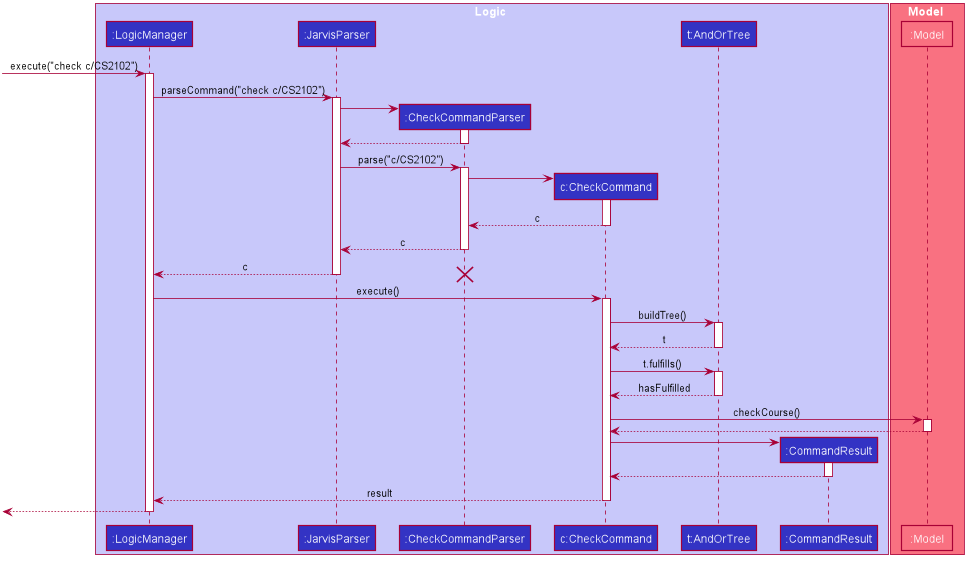

The diagram above was rendered by PlantUML. Its source (embedded in the PNG):
@startuml
autoactivate on








skinparam BackgroundColor #FFFFFFF

skinparam Shadowing false

skinparam Class {
    FontColor #FFFFFF
    BorderThickness 1
    BorderColor #FFFFFF
    StereotypeFontColor #FFFFFF
    FontName Arial
    ClassAttributeFontColor #FFFFFFF
}

skinparam Actor {
    BorderColor #000000
    Color #000000
    FontName Arial
}

skinparam Sequence {
    MessageAlign center
    BoxFontSize 15
    BoxPadding 0
    BoxFontColor #FFFFFF
    FontName Arial
}

skinparam Participant {
    FontColor #FFFFFFF
    Padding 20
}

skinparam MinClassWidth 50
skinparam ParticipantPadding 10
skinparam Shadowing false
skinparam DefaultTextAlignment center
skinparam packageStyle Rectangle

hide circle
hide members

box Logic #C8C8FA
participant ":LogicManager" as LogicManager #3333C4
participant ":JarvisParser" as JarvisParser #3333C4
participant ":CheckCommandParser" as CheckCommandParser #3333C4
participant "c:CheckCommand" as CheckCommand #3333C4
participant "t:AndOrTree" as AndOrTree #3333C4
participant ":CommandResult" as CommandResult #3333C4
end box

box Model #F97181
participant ":Model" as Model #F97181
end box

[-> LogicManager : execute("check c/CS2102")
    LogicManager -> JarvisParser : parseCommand("check c/CS2102")
        create CheckCommandParser
        JarvisParser -> CheckCommandParser
            return
        JarvisParser -> CheckCommandParser : parse("c/CS2102")
            create CheckCommand
            CheckCommandParser -> CheckCommand
                return c
            return c
        return c
        destroy CheckCommandParser
    LogicManager -> CheckCommand : execute()
        CheckCommand -> AndOrTree : buildTree()
            return t
        CheckCommand -> AndOrTree : t.fulfills()
            return hasFulfilled
        CheckCommand -> Model : checkCourse()
            return
        create CommandResult
        CheckCommand -> CommandResult
            return
        return result
    [<-- LogicManager
@enduml